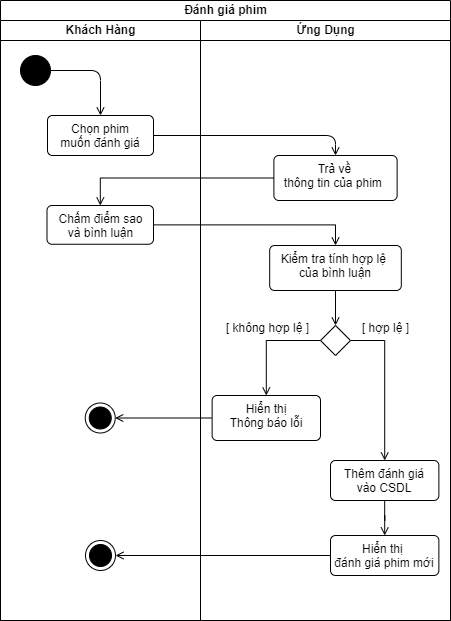

The diagram above was exported from draw.io. Its source (the exported page's mxGraphModel, read from the mxfile embedded in the PNG):
<mxGraphModel dx="1050" dy="621" grid="1" gridSize="10" guides="1" tooltips="1" connect="1" arrows="1" fold="1" page="1" pageScale="1" pageWidth="827" pageHeight="1169" math="0" shadow="0">
  <root>
    <mxCell id="0" />
    <mxCell id="1" parent="0" />
    <mxCell id="RkQibfMoVkicI0NFBdE6-5" value="Đánh giá phim" style="swimlane;childLayout=stackLayout;resizeParent=1;resizeParentMax=0;startSize=20;html=1;" vertex="1" parent="1">
      <mxGeometry x="240" y="105" width="450" height="620" as="geometry" />
    </mxCell>
    <mxCell id="RkQibfMoVkicI0NFBdE6-6" value="Khách Hàng" style="swimlane;startSize=20;html=1;" vertex="1" parent="RkQibfMoVkicI0NFBdE6-5">
      <mxGeometry y="20" width="200" height="600" as="geometry" />
    </mxCell>
    <mxCell id="RkQibfMoVkicI0NFBdE6-28" style="edgeStyle=orthogonalEdgeStyle;rounded=1;orthogonalLoop=1;jettySize=auto;html=1;exitX=1;exitY=0.5;exitDx=0;exitDy=0;curved=0;endArrow=open;endFill=0;" edge="1" parent="RkQibfMoVkicI0NFBdE6-6" source="RkQibfMoVkicI0NFBdE6-10" target="RkQibfMoVkicI0NFBdE6-14">
      <mxGeometry relative="1" as="geometry" />
    </mxCell>
    <mxCell id="RkQibfMoVkicI0NFBdE6-10" value="" style="ellipse;fillColor=strokeColor;html=1;" vertex="1" parent="RkQibfMoVkicI0NFBdE6-6">
      <mxGeometry x="20" y="35" width="30" height="30" as="geometry" />
    </mxCell>
    <mxCell id="RkQibfMoVkicI0NFBdE6-14" value="Chọn phim&lt;div&gt;muốn đánh giá&lt;/div&gt;" style="html=1;align=center;verticalAlign=top;rounded=1;absoluteArcSize=1;arcSize=10;dashed=0;whiteSpace=wrap;" vertex="1" parent="RkQibfMoVkicI0NFBdE6-6">
      <mxGeometry x="47" y="95" width="106" height="40" as="geometry" />
    </mxCell>
    <mxCell id="RkQibfMoVkicI0NFBdE6-17" value="&lt;div&gt;&lt;span style=&quot;background-color: transparent; color: light-dark(rgb(0, 0, 0), rgb(255, 255, 255));&quot;&gt;Chấm điểm sao&lt;/span&gt;&lt;/div&gt;&lt;div&gt;&lt;span style=&quot;background-color: transparent; color: light-dark(rgb(0, 0, 0), rgb(255, 255, 255));&quot;&gt;và bình luận&lt;/span&gt;&lt;/div&gt;" style="html=1;align=center;verticalAlign=top;rounded=1;absoluteArcSize=1;arcSize=10;dashed=0;whiteSpace=wrap;" vertex="1" parent="RkQibfMoVkicI0NFBdE6-6">
      <mxGeometry x="46.5" y="185" width="106.5" height="38.75" as="geometry" />
    </mxCell>
    <mxCell id="RkQibfMoVkicI0NFBdE6-12" value="" style="ellipse;html=1;shape=endState;fillColor=strokeColor;" vertex="1" parent="RkQibfMoVkicI0NFBdE6-6">
      <mxGeometry x="84.75" y="382.5" width="30" height="30" as="geometry" />
    </mxCell>
    <mxCell id="RkQibfMoVkicI0NFBdE6-27" style="edgeStyle=orthogonalEdgeStyle;rounded=0;orthogonalLoop=1;jettySize=auto;html=1;exitX=0;exitY=0.5;exitDx=0;exitDy=0;entryX=1;entryY=0.5;entryDx=0;entryDy=0;endArrow=open;endFill=0;" edge="1" parent="RkQibfMoVkicI0NFBdE6-5" source="RkQibfMoVkicI0NFBdE6-20" target="RkQibfMoVkicI0NFBdE6-12">
      <mxGeometry relative="1" as="geometry" />
    </mxCell>
    <mxCell id="RkQibfMoVkicI0NFBdE6-29" style="edgeStyle=orthogonalEdgeStyle;rounded=1;orthogonalLoop=1;jettySize=auto;html=1;exitX=1;exitY=0.5;exitDx=0;exitDy=0;entryX=0.5;entryY=0;entryDx=0;entryDy=0;curved=0;endArrow=open;endFill=0;" edge="1" parent="RkQibfMoVkicI0NFBdE6-5" source="RkQibfMoVkicI0NFBdE6-14" target="RkQibfMoVkicI0NFBdE6-15">
      <mxGeometry relative="1" as="geometry" />
    </mxCell>
    <mxCell id="RkQibfMoVkicI0NFBdE6-30" style="edgeStyle=orthogonalEdgeStyle;rounded=0;orthogonalLoop=1;jettySize=auto;html=1;exitX=0;exitY=0.5;exitDx=0;exitDy=0;endArrow=open;endFill=0;" edge="1" parent="RkQibfMoVkicI0NFBdE6-5" source="RkQibfMoVkicI0NFBdE6-15" target="RkQibfMoVkicI0NFBdE6-17">
      <mxGeometry relative="1" as="geometry" />
    </mxCell>
    <mxCell id="RkQibfMoVkicI0NFBdE6-31" style="edgeStyle=orthogonalEdgeStyle;rounded=0;orthogonalLoop=1;jettySize=auto;html=1;exitX=1;exitY=0.5;exitDx=0;exitDy=0;endArrow=open;endFill=0;" edge="1" parent="RkQibfMoVkicI0NFBdE6-5" source="RkQibfMoVkicI0NFBdE6-17" target="RkQibfMoVkicI0NFBdE6-18">
      <mxGeometry relative="1" as="geometry" />
    </mxCell>
    <mxCell id="RkQibfMoVkicI0NFBdE6-7" value="Ứng Dụng" style="swimlane;startSize=20;html=1;" vertex="1" parent="RkQibfMoVkicI0NFBdE6-5">
      <mxGeometry x="200" y="20" width="250" height="600" as="geometry" />
    </mxCell>
    <mxCell id="RkQibfMoVkicI0NFBdE6-15" value="Trả về&lt;div&gt;thông tin&amp;nbsp;&lt;span style=&quot;background-color: transparent; color: light-dark(rgb(0, 0, 0), rgb(255, 255, 255));&quot;&gt;của&amp;nbsp;&lt;/span&gt;&lt;span style=&quot;background-color: transparent; color: light-dark(rgb(0, 0, 0), rgb(255, 255, 255));&quot;&gt;phim&amp;nbsp;&lt;/span&gt;&lt;/div&gt;" style="html=1;align=center;verticalAlign=top;rounded=1;absoluteArcSize=1;arcSize=10;dashed=0;whiteSpace=wrap;" vertex="1" parent="RkQibfMoVkicI0NFBdE6-7">
      <mxGeometry x="73.38" y="135" width="123.25" height="45" as="geometry" />
    </mxCell>
    <mxCell id="RkQibfMoVkicI0NFBdE6-32" style="edgeStyle=orthogonalEdgeStyle;rounded=0;orthogonalLoop=1;jettySize=auto;html=1;exitX=0.5;exitY=1;exitDx=0;exitDy=0;entryX=0.5;entryY=0;entryDx=0;entryDy=0;endArrow=open;endFill=0;" edge="1" parent="RkQibfMoVkicI0NFBdE6-7" source="RkQibfMoVkicI0NFBdE6-18" target="RkQibfMoVkicI0NFBdE6-19">
      <mxGeometry relative="1" as="geometry" />
    </mxCell>
    <mxCell id="RkQibfMoVkicI0NFBdE6-18" value="Kiểm tra&amp;nbsp;&lt;span style=&quot;background-color: transparent; color: light-dark(rgb(0, 0, 0), rgb(255, 255, 255));&quot;&gt;tính hợp lệ&amp;nbsp;&lt;/span&gt;&lt;div&gt;của bình luận&lt;/div&gt;" style="html=1;align=center;verticalAlign=top;rounded=1;absoluteArcSize=1;arcSize=10;dashed=0;whiteSpace=wrap;" vertex="1" parent="RkQibfMoVkicI0NFBdE6-7">
      <mxGeometry x="69.19" y="225" width="131.62" height="45" as="geometry" />
    </mxCell>
    <mxCell id="RkQibfMoVkicI0NFBdE6-24" style="edgeStyle=orthogonalEdgeStyle;rounded=0;orthogonalLoop=1;jettySize=auto;html=1;exitX=0;exitY=0.5;exitDx=0;exitDy=0;endArrow=open;endFill=0;" edge="1" parent="RkQibfMoVkicI0NFBdE6-7" source="RkQibfMoVkicI0NFBdE6-19" target="RkQibfMoVkicI0NFBdE6-20">
      <mxGeometry relative="1" as="geometry" />
    </mxCell>
    <mxCell id="RkQibfMoVkicI0NFBdE6-25" style="edgeStyle=orthogonalEdgeStyle;rounded=0;orthogonalLoop=1;jettySize=auto;html=1;exitX=1;exitY=0.5;exitDx=0;exitDy=0;endArrow=open;endFill=0;" edge="1" parent="RkQibfMoVkicI0NFBdE6-7" source="RkQibfMoVkicI0NFBdE6-19" target="RkQibfMoVkicI0NFBdE6-21">
      <mxGeometry relative="1" as="geometry" />
    </mxCell>
    <mxCell id="RkQibfMoVkicI0NFBdE6-19" value="" style="rhombus;" vertex="1" parent="RkQibfMoVkicI0NFBdE6-7">
      <mxGeometry x="120.00999999999999" y="305" width="30" height="30" as="geometry" />
    </mxCell>
    <mxCell id="RkQibfMoVkicI0NFBdE6-20" value="Hiển thị&lt;div&gt;Thông báo&amp;nbsp;&lt;span style=&quot;background-color: transparent; color: light-dark(rgb(0, 0, 0), rgb(255, 255, 255));&quot;&gt;lỗi&lt;/span&gt;&lt;/div&gt;" style="html=1;align=center;verticalAlign=top;rounded=1;absoluteArcSize=1;arcSize=10;dashed=0;whiteSpace=wrap;" vertex="1" parent="RkQibfMoVkicI0NFBdE6-7">
      <mxGeometry x="11.629999999999999" y="375" width="108.37" height="45" as="geometry" />
    </mxCell>
    <mxCell id="RkQibfMoVkicI0NFBdE6-26" style="edgeStyle=orthogonalEdgeStyle;rounded=0;orthogonalLoop=1;jettySize=auto;html=1;exitX=0.5;exitY=1;exitDx=0;exitDy=0;endArrow=open;endFill=0;" edge="1" parent="RkQibfMoVkicI0NFBdE6-7" source="RkQibfMoVkicI0NFBdE6-21" target="RkQibfMoVkicI0NFBdE6-22">
      <mxGeometry relative="1" as="geometry" />
    </mxCell>
    <mxCell id="RkQibfMoVkicI0NFBdE6-21" value="Thêm đánh giá&lt;div&gt;vào CSDL&lt;/div&gt;" style="html=1;align=center;verticalAlign=top;rounded=1;absoluteArcSize=1;arcSize=10;dashed=0;whiteSpace=wrap;" vertex="1" parent="RkQibfMoVkicI0NFBdE6-7">
      <mxGeometry x="130" y="440" width="108.37" height="40" as="geometry" />
    </mxCell>
    <mxCell id="RkQibfMoVkicI0NFBdE6-34" value="[ không hợp lệ ]" style="text;html=1;align=center;verticalAlign=middle;resizable=0;points=[];autosize=1;strokeColor=none;fillColor=none;" vertex="1" parent="RkQibfMoVkicI0NFBdE6-7">
      <mxGeometry x="11.629999999999995" y="293" width="110" height="30" as="geometry" />
    </mxCell>
    <mxCell id="RkQibfMoVkicI0NFBdE6-35" value="[ hợp lệ ]" style="text;html=1;align=center;verticalAlign=middle;resizable=0;points=[];autosize=1;strokeColor=none;fillColor=none;" vertex="1" parent="RkQibfMoVkicI0NFBdE6-7">
      <mxGeometry x="150.01" y="293" width="70" height="30" as="geometry" />
    </mxCell>
    <mxCell id="RkQibfMoVkicI0NFBdE6-23" value="" style="ellipse;html=1;shape=endState;fillColor=strokeColor;" vertex="1" parent="RkQibfMoVkicI0NFBdE6-7">
      <mxGeometry x="-115" y="520" width="30" height="30" as="geometry" />
    </mxCell>
    <mxCell id="RkQibfMoVkicI0NFBdE6-22" value="Hiển thị&amp;nbsp;&lt;div&gt;đánh giá phim mới&lt;/div&gt;" style="html=1;align=center;verticalAlign=top;rounded=1;absoluteArcSize=1;arcSize=10;dashed=0;whiteSpace=wrap;" vertex="1" parent="RkQibfMoVkicI0NFBdE6-7">
      <mxGeometry x="130" y="515" width="108.37" height="40" as="geometry" />
    </mxCell>
    <mxCell id="RkQibfMoVkicI0NFBdE6-33" style="edgeStyle=orthogonalEdgeStyle;rounded=0;orthogonalLoop=1;jettySize=auto;html=1;exitX=0;exitY=0.5;exitDx=0;exitDy=0;entryX=1;entryY=0.5;entryDx=0;entryDy=0;endArrow=open;endFill=0;" edge="1" parent="RkQibfMoVkicI0NFBdE6-7" source="RkQibfMoVkicI0NFBdE6-22" target="RkQibfMoVkicI0NFBdE6-23">
      <mxGeometry relative="1" as="geometry" />
    </mxCell>
  </root>
</mxGraphModel>